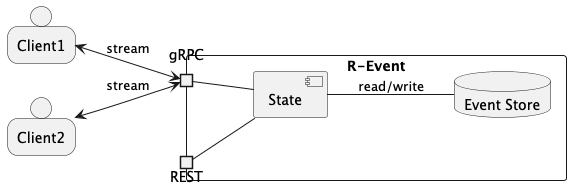

The diagram above was rendered by PlantUML. Its source (embedded in the PNG):
@startuml

left to right direction

rectangle [R-Event] as Server {
    portin gRPC
    portin REST
    component "State" as State
    database "Event Store" as DB

    gRPC -- State
    REST -- State
    State -- DB: read/write

}

person Client1
person Client2

Client1 <--> gRPC: stream
Client2 <--> gRPC: stream

@enduml